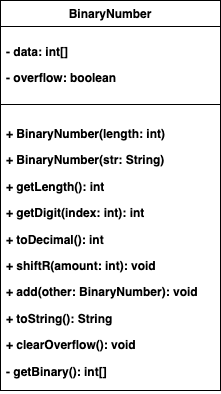

The diagram above was exported from draw.io. Its source (the exported page's mxGraphModel, read from the mxfile embedded in the PNG):
<mxGraphModel dx="954" dy="547" grid="1" gridSize="10" guides="1" tooltips="1" connect="1" arrows="1" fold="1" page="1" pageScale="1" pageWidth="850" pageHeight="1100" math="0" shadow="0">
  <root>
    <mxCell id="0" />
    <mxCell id="1" parent="0" />
    <mxCell id="V2LWSjP4gwtzKjCOVhJu-2" value="BinaryNumber" style="swimlane;fontStyle=1;align=center;verticalAlign=top;childLayout=stackLayout;horizontal=1;startSize=26;horizontalStack=0;resizeParent=1;resizeParentMax=0;resizeLast=0;collapsible=1;marginBottom=0;whiteSpace=wrap;html=1;labelBackgroundColor=none;labelBorderColor=none;" vertex="1" parent="1">
      <mxGeometry x="300" y="80" width="220" height="390" as="geometry" />
    </mxCell>
    <mxCell id="V2LWSjP4gwtzKjCOVhJu-3" value="&lt;p data-pm-slice=&quot;0 0 []&quot;&gt;- data: int[]    &lt;/p&gt;&lt;p&gt;- overflow: boolean&amp;nbsp;&lt;/p&gt;" style="text;align=left;verticalAlign=top;spacingLeft=4;spacingRight=4;overflow=hidden;rotatable=0;points=[[0,0.5],[1,0.5]];portConstraint=eastwest;whiteSpace=wrap;html=1;fontStyle=1;labelBackgroundColor=none;labelBorderColor=none;" vertex="1" parent="V2LWSjP4gwtzKjCOVhJu-2">
      <mxGeometry y="26" width="220" height="74" as="geometry" />
    </mxCell>
    <mxCell id="V2LWSjP4gwtzKjCOVhJu-4" value="" style="line;strokeWidth=1;align=left;verticalAlign=middle;spacingTop=-1;spacingLeft=3;spacingRight=3;rotatable=0;labelPosition=right;points=[];portConstraint=eastwest;fontStyle=1;labelBackgroundColor=none;labelBorderColor=none;" vertex="1" parent="V2LWSjP4gwtzKjCOVhJu-2">
      <mxGeometry y="100" width="220" height="8" as="geometry" />
    </mxCell>
    <mxCell id="V2LWSjP4gwtzKjCOVhJu-5" value="&lt;p data-pm-slice=&quot;0 0 []&quot;&gt;+ BinaryNumber(length: int)       &lt;/p&gt;&lt;p&gt;+ BinaryNumber(str: String)       &lt;/p&gt;&lt;p&gt;+ getLength(): int               &lt;/p&gt;&lt;p&gt;+ getDigit(index: int): int      &lt;/p&gt;&lt;p&gt;+ toDecimal(): int               &lt;/p&gt;&lt;p&gt;+ shiftR(amount: int): void      &lt;/p&gt;&lt;p&gt;+ add(other: BinaryNumber): void  &lt;/p&gt;&lt;p&gt;+ toString(): String             &lt;/p&gt;&lt;p&gt;+ clearOverflow(): void            &lt;/p&gt;&lt;p&gt;- getBinary(): int[]&amp;nbsp;&lt;/p&gt;" style="text;align=left;verticalAlign=top;spacingLeft=4;spacingRight=4;overflow=hidden;rotatable=0;points=[[0,0.5],[1,0.5]];portConstraint=eastwest;whiteSpace=wrap;html=1;fontStyle=1;labelBackgroundColor=none;labelBorderColor=none;" vertex="1" parent="V2LWSjP4gwtzKjCOVhJu-2">
      <mxGeometry y="108" width="220" height="282" as="geometry" />
    </mxCell>
  </root>
</mxGraphModel>